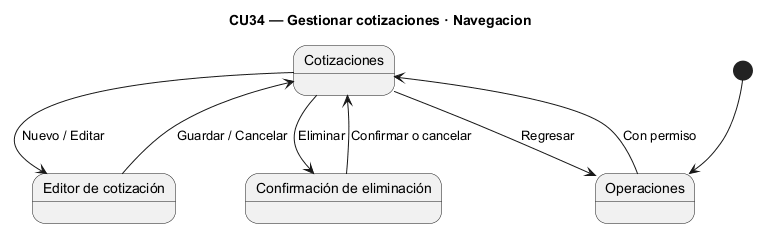

The diagram above was rendered by PlantUML. Its source (embedded in the PNG):
@startuml
skinparam backgroundColor white
skinparam shadowing false
title CU34 — Gestionar cotizaciones · Navegacion
[*] --> Operaciones
state "Cotizaciones" as Listado
state "Editor de cotización" as Panel
Operaciones --> Listado : Con permiso
Listado --> Panel : Nuevo / Editar
Panel --> Listado : Guardar / Cancelar
state "Confirmación de eliminación" as Confirmar
Listado --> Confirmar : Eliminar
Confirmar --> Listado : Confirmar o cancelar
Listado --> Operaciones : Regresar
@enduml